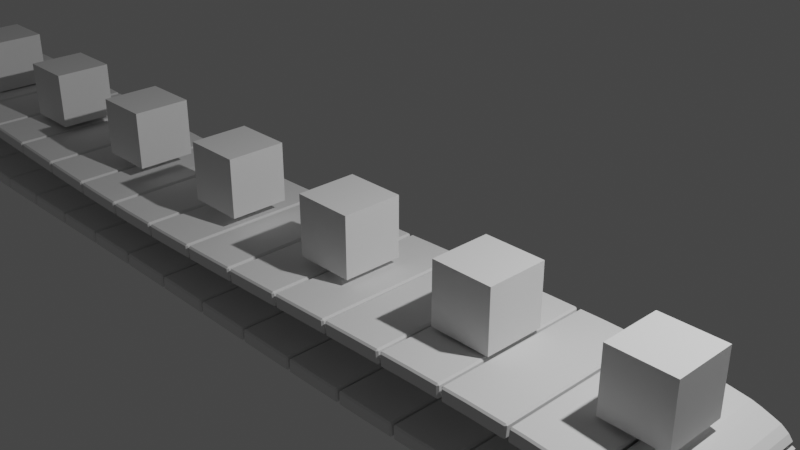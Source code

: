 # Source: ConveyorSandbox.blend  (saved by Blender 3.3.6; exported with 4.5.12 LTS)
import bpy
from mathutils import Matrix  # noqa: F401  (used for matrix-valued properties, if any)

bpy.ops.wm.read_factory_settings(use_empty=True)
scene = bpy.context.scene
scene.name = 'Scene'

# ---- collections
col_collection = bpy.data.collections.new('Collection'); scene.collection.children.link(col_collection)

# ---- world
world_world = bpy.data.worlds.new('World'); scene.world = world_world
world_world.use_nodes = True; world_world.node_tree.nodes.clear()
_N = world_world.node_tree.nodes; _L = world_world.node_tree.links
n0 = _N.new('ShaderNodeOutputWorld'); n0.name = 'World Output'; n0.location = (300, 300)
n1 = _N.new('ShaderNodeBackground'); n1.name = 'Background'; n1.location = (10, 300)
n1.inputs[0].default_value = (0.05088, 0.05088, 0.05088, 1.0)
_L.new(n1.outputs[0], n0.inputs[0])
n0.is_active_output = True
world_world.color = (0.05088, 0.05088, 0.05088)
world_world.use_sun_shadow = False
world_world.sun_shadow_jitter_overblur = 0.0

# ---- cameras
cam_camera = bpy.data.cameras.new('Camera')
cam_camera.clip_end = 100.0
cam_camera.ortho_scale = 7.314

# ---- lights
light_light = bpy.data.lights.new('Light', 'POINT')
light_light.transmission_factor = 0.0
light_light.energy = 1000.0
light_light.shadow_soft_size = 0.1
light_light.shadow_maximum_resolution = 0.006
light_light.use_absolute_resolution = True

# ---- meshes
me_cube_001 = bpy.data.meshes.new('Cube.001')
me_cube_001.from_pydata([(-0.3893, -0.08274, -1.0), (-0.3893, -0.08274, 1.0), (-0.3893, 0.09088, -1.0), (-0.3893, 0.09088, 1.0), (0.3893, -0.08274, -1.0), (0.3893, -0.08274, 1.0), (0.3893, 0.09088, -1.0), (0.3893, 0.09088, 1.0), (-7.073e-10, 0.09088, -1.0), (-7.073e-10, 0.09088, 1.0), (-7.073e-10, -0.08274, -1.0), (-7.073e-10, -0.08274, 1.0), (-0.3893, 0.00407, -1.0), (-0.3893, 0.00407, 1.0), (0.3893, 0.00407, -1.0), (0.3893, 0.00407, 1.0), (-7.073e-10, 0.00407, 1.0), (-7.073e-10, 0.00407, -1.0), (0.09732, 0.09088, 1.0), (0.1946, 0.09088, 1.0), (0.292, 0.09088, 1.0), (0.09732, -0.08274, -1.0), (0.1946, -0.08274, -1.0), (0.292, -0.08274, -1.0), (0.292, 0.09088, -1.0), (0.1946, 0.09088, -1.0), (0.09732, 0.09088, -1.0), (0.292, -0.08274, 1.0), (0.1946, -0.08274, 1.0), (0.09732, -0.08274, 1.0), (0.09732, 0.00407, 1.0), (0.1946, 0.00407, 1.0), (0.292, 0.00407, 1.0), (0.292, 0.00407, -1.0), (0.1946, 0.00407, -1.0), (0.09732, 0.00407, -1.0), (-0.09732, 0.09088, -1.0), (-0.1946, 0.09088, -1.0), (-0.292, 0.09088, -1.0), (-0.09732, -0.08274, 1.0), (-0.1946, -0.08274, 1.0), (-0.292, -0.08274, 1.0), (-0.292, 0.09088, 1.0), (-0.1946, 0.09088, 1.0), (-0.09732, 0.09088, 1.0), (-0.292, -0.08274, -1.0), (-0.1946, -0.08274, -1.0), (-0.09732, -0.08274, -1.0), (-0.09732, 0.00407, -1.0), (-0.1946, 0.00407, -1.0), (-0.292, 0.00407, -1.0), (-0.292, 0.00407, 1.0), (-0.1946, 0.00407, 1.0), (-0.09732, 0.00407, 1.0)], [], [(12, 13, 3, 2), (24, 20, 7, 6), (14, 15, 5, 4), (45, 41, 1, 0), (33, 14, 4, 23), (51, 13, 1, 41), (30, 16, 11, 29), (48, 17, 10, 47), (21, 29, 11, 10), (36, 44, 9, 8), (36, 8, 17, 48), (18, 9, 16, 30), (42, 3, 13, 51), (24, 6, 14, 33), (6, 7, 15, 14), (0, 1, 13, 12), (8, 26, 35, 17), (26, 25, 34, 35), (25, 24, 33, 34), (7, 20, 32, 15), (20, 19, 31, 32), (19, 18, 30, 31), (4, 5, 27, 23), (23, 27, 28, 22), (22, 28, 29, 21), (15, 32, 27, 5), (32, 31, 28, 27), (31, 30, 29, 28), (17, 35, 21, 10), (35, 34, 22, 21), (34, 33, 23, 22), (8, 9, 18, 26), (26, 18, 19, 25), (25, 19, 20, 24), (9, 44, 53, 16), (44, 43, 52, 53), (43, 42, 51, 52), (2, 38, 50, 12), (38, 37, 49, 50), (37, 36, 48, 49), (2, 3, 42, 38), (38, 42, 43, 37), (37, 43, 44, 36), (12, 50, 45, 0), (50, 49, 46, 45), (49, 48, 47, 46), (16, 53, 39, 11), (53, 52, 40, 39), (52, 51, 41, 40), (10, 11, 39, 47), (47, 39, 40, 46), (46, 40, 41, 45)])
_uv = me_cube_001.uv_layers.new(name='UVMap')
_uv.uv.foreach_set('vector', [0.375, 0.125, 0.625, 0.125, 0.625, 0.25, 0.375, 0.25, 0.375, 0.4688, 0.625, 0.4688, 0.625, 0.5, 0.375, 0.5, 0.375, 0.625, 0.625, 0.625, 0.625, 0.75, 0.375, 0.75, 0.375, 0.9688, 0.625, 0.9688, 0.625, 1.0, 0.375, 1.0, 0.3438, 0.625, 0.375, 0.625, 0.375, 0.75, 0.3438, 0.75, 0.8438, 0.625, 0.875, 0.625, 0.875, 0.75, 0.8438, 0.75, 0.7188, 0.625, 0.75, 0.625, 0.75, 0.75, 0.7188, 0.75, 0.2188, 0.625, 0.25, 0.625, 0.25, 0.75, 0.2188, 0.75, 0.375, 0.8438, 0.625, 0.8438, 0.625, 0.875, 0.375, 0.875, 0.375, 0.3438, 0.625, 0.3438, 0.625, 0.375, 0.375, 0.375, 0.2188, 0.5, 0.25, 0.5, 0.25, 0.625, 0.2188, 0.625, 0.7188, 0.5, 0.75, 0.5, 0.75, 0.625, 0.7188, 0.625, 0.8438, 0.5, 0.875, 0.5, 0.875, 0.625, 0.8438, 0.625, 0.3438, 0.5, 0.375, 0.5, 0.375, 0.625, 0.3438, 0.625, 0.375, 0.5, 0.625, 0.5, 0.625, 0.625, 0.375, 0.625, 0.375, 0.0, 0.625, 0.0, 0.625, 0.125, 0.375, 0.125, 0.25, 0.5, 0.2812, 0.5, 0.2812, 0.625, 0.25, 0.625, 0.2812, 0.5, 0.3125, 0.5, 0.3125, 0.625, 0.2812, 0.625, 0.3125, 0.5, 0.3438, 0.5, 0.3438, 0.625, 0.3125, 0.625, 0.625, 0.5, 0.6562, 0.5, 0.6562, 0.625, 0.625, 0.625, 0.6562, 0.5, 0.6875, 0.5, 0.6875, 0.625, 0.6562, 0.625, 0.6875, 0.5, 0.7188, 0.5, 0.7188, 0.625, 0.6875, 0.625, 0.375, 0.75, 0.625, 0.75, 0.625, 0.7812, 0.375, 0.7812, 0.375, 0.7812, 0.625, 0.7812, 0.625, 0.8125, 0.375, 0.8125, 0.375, 0.8125, 0.625, 0.8125, 0.625, 0.8438, 0.375, 0.8438, 0.625, 0.625, 0.6562, 0.625, 0.6562, 0.75, 0.625, 0.75, 0.6562, 0.625, 0.6875, 0.625, 0.6875, 0.75, 0.6562, 0.75, 0.6875, 0.625, 0.7188, 0.625, 0.7188, 0.75, 0.6875, 0.75, 0.25, 0.625, 0.2812, 0.625, 0.2812, 0.75, 0.25, 0.75, 0.2812, 0.625, 0.3125, 0.625, 0.3125, 0.75, 0.2812, 0.75, 0.3125, 0.625, 0.3438, 0.625, 0.3438, 0.75, 0.3125, 0.75, 0.375, 0.375, 0.625, 0.375, 0.625, 0.4062, 0.375, 0.4062, 0.375, 0.4062, 0.625, 0.4062, 0.625, 0.4375, 0.375, 0.4375, 0.375, 0.4375, 0.625, 0.4375, 0.625, 0.4688, 0.375, 0.4688, 0.75, 0.5, 0.7812, 0.5, 0.7812, 0.625, 0.75, 0.625, 0.7812, 0.5, 0.8125, 0.5, 0.8125, 0.625, 0.7812, 0.625, 0.8125, 0.5, 0.8438, 0.5, 0.8438, 0.625, 0.8125, 0.625, 0.125, 0.5, 0.1562, 0.5, 0.1562, 0.625, 0.125, 0.625, 0.1562, 0.5, 0.1875, 0.5, 0.1875, 0.625, 0.1562, 0.625, 0.1875, 0.5, 0.2188, 0.5, 0.2188, 0.625, 0.1875, 0.625, 0.375, 0.25, 0.625, 0.25, 0.625, 0.2812, 0.375, 0.2812, 0.375, 0.2812, 0.625, 0.2812, 0.625, 0.3125, 0.375, 0.3125, 0.375, 0.3125, 0.625, 0.3125, 0.625, 0.3438, 0.375, 0.3438, 0.125, 0.625, 0.1562, 0.625, 0.1562, 0.75, 0.125, 0.75, 0.1562, 0.625, 0.1875, 0.625, 0.1875, 0.75, 0.1562, 0.75, 0.1875, 0.625, 0.2188, 0.625, 0.2188, 0.75, 0.1875, 0.75, 0.75, 0.625, 0.7812, 0.625, 0.7812, 0.75, 0.75, 0.75, 0.7812, 0.625, 0.8125, 0.625, 0.8125, 0.75, 0.7812, 0.75, 0.8125, 0.625, 0.8438, 0.625, 0.8438, 0.75, 0.8125, 0.75, 0.375, 0.875, 0.625, 0.875, 0.625, 0.9062, 0.375, 0.9062, 0.375, 0.9062, 0.625, 0.9062, 0.625, 0.9375, 0.375, 0.9375, 0.375, 0.9375, 0.625, 0.9375, 0.625, 0.9688, 0.375, 0.9688])
me_cube_001.update()
me_cube_003 = bpy.data.meshes.new('Cube.003')
me_cube_003.from_pydata([(-1.0, -1.0, -1.0), (-1.0, -1.0, 1.0), (-1.0, 1.0, -1.0), (-1.0, 1.0, 1.0), (1.0, -1.0, -1.0), (1.0, -1.0, 1.0), (1.0, 1.0, -1.0), (1.0, 1.0, 1.0)], [], [(0, 1, 3, 2), (2, 3, 7, 6), (6, 7, 5, 4), (4, 5, 1, 0), (2, 6, 4, 0), (7, 3, 1, 5)])
_uv = me_cube_003.uv_layers.new(name='UVMap')
_uv.uv.foreach_set('vector', [0.375, 0.0, 0.625, 0.0, 0.625, 0.25, 0.375, 0.25, 0.375, 0.25, 0.625, 0.25, 0.625, 0.5, 0.375, 0.5, 0.375, 0.5, 0.625, 0.5, 0.625, 0.75, 0.375, 0.75, 0.375, 0.75, 0.625, 0.75, 0.625, 1.0, 0.375, 1.0, 0.125, 0.5, 0.375, 0.5, 0.375, 0.75, 0.125, 0.75, 0.625, 0.5, 0.875, 0.5, 0.875, 0.75, 0.625, 0.75])
me_cube_003.update()
me_cube_004 = bpy.data.meshes.new('Cube.004')
me_cube_004.from_pydata([(-1.0, -1.0, -1.0), (-1.0, -1.0, 1.0), (-1.0, 1.0, -1.0), (-1.0, 1.0, 1.0), (1.0, -1.0, -1.0), (1.0, -1.0, 1.0), (1.0, 1.0, -1.0), (1.0, 1.0, 1.0)], [], [(0, 1, 3, 2), (2, 3, 7, 6), (6, 7, 5, 4), (4, 5, 1, 0), (2, 6, 4, 0), (7, 3, 1, 5)])
_uv = me_cube_004.uv_layers.new(name='UVMap')
_uv.uv.foreach_set('vector', [0.375, 0.0, 0.625, 0.0, 0.625, 0.25, 0.375, 0.25, 0.375, 0.25, 0.625, 0.25, 0.625, 0.5, 0.375, 0.5, 0.375, 0.5, 0.625, 0.5, 0.625, 0.75, 0.375, 0.75, 0.375, 0.75, 0.625, 0.75, 0.625, 1.0, 0.375, 1.0, 0.125, 0.5, 0.375, 0.5, 0.375, 0.75, 0.125, 0.75, 0.625, 0.5, 0.875, 0.5, 0.875, 0.75, 0.625, 0.75])
me_cube_004.update()
me_cube_005 = bpy.data.meshes.new('Cube.005')
me_cube_005.from_pydata([(-1.0, -1.0, -1.0), (-1.0, -1.0, 1.0), (-1.0, 1.0, -1.0), (-1.0, 1.0, 1.0), (1.0, -1.0, -1.0), (1.0, -1.0, 1.0), (1.0, 1.0, -1.0), (1.0, 1.0, 1.0)], [], [(0, 1, 3, 2), (2, 3, 7, 6), (6, 7, 5, 4), (4, 5, 1, 0), (2, 6, 4, 0), (7, 3, 1, 5)])
_uv = me_cube_005.uv_layers.new(name='UVMap')
_uv.uv.foreach_set('vector', [0.375, 0.0, 0.625, 0.0, 0.625, 0.25, 0.375, 0.25, 0.375, 0.25, 0.625, 0.25, 0.625, 0.5, 0.375, 0.5, 0.375, 0.5, 0.625, 0.5, 0.625, 0.75, 0.375, 0.75, 0.375, 0.75, 0.625, 0.75, 0.625, 1.0, 0.375, 1.0, 0.125, 0.5, 0.375, 0.5, 0.375, 0.75, 0.125, 0.75, 0.625, 0.5, 0.875, 0.5, 0.875, 0.75, 0.625, 0.75])
me_cube_005.update()
me_cube_006 = bpy.data.meshes.new('Cube.006')
me_cube_006.from_pydata([(-1.0, -1.0, -1.0), (-1.0, -1.0, 1.0), (-1.0, 1.0, -1.0), (-1.0, 1.0, 1.0), (1.0, -1.0, -1.0), (1.0, -1.0, 1.0), (1.0, 1.0, -1.0), (1.0, 1.0, 1.0)], [], [(0, 1, 3, 2), (2, 3, 7, 6), (6, 7, 5, 4), (4, 5, 1, 0), (2, 6, 4, 0), (7, 3, 1, 5)])
_uv = me_cube_006.uv_layers.new(name='UVMap')
_uv.uv.foreach_set('vector', [0.375, 0.0, 0.625, 0.0, 0.625, 0.25, 0.375, 0.25, 0.375, 0.25, 0.625, 0.25, 0.625, 0.5, 0.375, 0.5, 0.375, 0.5, 0.625, 0.5, 0.625, 0.75, 0.375, 0.75, 0.375, 0.75, 0.625, 0.75, 0.625, 1.0, 0.375, 1.0, 0.125, 0.5, 0.375, 0.5, 0.375, 0.75, 0.125, 0.75, 0.625, 0.5, 0.875, 0.5, 0.875, 0.75, 0.625, 0.75])
me_cube_006.update()
me_cube_007 = bpy.data.meshes.new('Cube.007')
me_cube_007.from_pydata([(-1.0, -1.0, -1.0), (-1.0, -1.0, 1.0), (-1.0, 1.0, -1.0), (-1.0, 1.0, 1.0), (1.0, -1.0, -1.0), (1.0, -1.0, 1.0), (1.0, 1.0, -1.0), (1.0, 1.0, 1.0)], [], [(0, 1, 3, 2), (2, 3, 7, 6), (6, 7, 5, 4), (4, 5, 1, 0), (2, 6, 4, 0), (7, 3, 1, 5)])
_uv = me_cube_007.uv_layers.new(name='UVMap')
_uv.uv.foreach_set('vector', [0.375, 0.0, 0.625, 0.0, 0.625, 0.25, 0.375, 0.25, 0.375, 0.25, 0.625, 0.25, 0.625, 0.5, 0.375, 0.5, 0.375, 0.5, 0.625, 0.5, 0.625, 0.75, 0.375, 0.75, 0.375, 0.75, 0.625, 0.75, 0.625, 1.0, 0.375, 1.0, 0.125, 0.5, 0.375, 0.5, 0.375, 0.75, 0.125, 0.75, 0.625, 0.5, 0.875, 0.5, 0.875, 0.75, 0.625, 0.75])
me_cube_007.update()
me_cube_008 = bpy.data.meshes.new('Cube.008')
me_cube_008.from_pydata([(-1.0, -1.0, -1.0), (-1.0, -1.0, 1.0), (-1.0, 1.0, -1.0), (-1.0, 1.0, 1.0), (1.0, -1.0, -1.0), (1.0, -1.0, 1.0), (1.0, 1.0, -1.0), (1.0, 1.0, 1.0)], [], [(0, 1, 3, 2), (2, 3, 7, 6), (6, 7, 5, 4), (4, 5, 1, 0), (2, 6, 4, 0), (7, 3, 1, 5)])
_uv = me_cube_008.uv_layers.new(name='UVMap')
_uv.uv.foreach_set('vector', [0.375, 0.0, 0.625, 0.0, 0.625, 0.25, 0.375, 0.25, 0.375, 0.25, 0.625, 0.25, 0.625, 0.5, 0.375, 0.5, 0.375, 0.5, 0.625, 0.5, 0.625, 0.75, 0.375, 0.75, 0.375, 0.75, 0.625, 0.75, 0.625, 1.0, 0.375, 1.0, 0.125, 0.5, 0.375, 0.5, 0.375, 0.75, 0.125, 0.75, 0.625, 0.5, 0.875, 0.5, 0.875, 0.75, 0.625, 0.75])
me_cube_008.update()
me_cube_009 = bpy.data.meshes.new('Cube.009')
me_cube_009.from_pydata([(-1.0, -1.0, -1.0), (-1.0, -1.0, 1.0), (-1.0, 1.0, -1.0), (-1.0, 1.0, 1.0), (1.0, -1.0, -1.0), (1.0, -1.0, 1.0), (1.0, 1.0, -1.0), (1.0, 1.0, 1.0)], [], [(0, 1, 3, 2), (2, 3, 7, 6), (6, 7, 5, 4), (4, 5, 1, 0), (2, 6, 4, 0), (7, 3, 1, 5)])
_uv = me_cube_009.uv_layers.new(name='UVMap')
_uv.uv.foreach_set('vector', [0.375, 0.0, 0.625, 0.0, 0.625, 0.25, 0.375, 0.25, 0.375, 0.25, 0.625, 0.25, 0.625, 0.5, 0.375, 0.5, 0.375, 0.5, 0.625, 0.5, 0.625, 0.75, 0.375, 0.75, 0.375, 0.75, 0.625, 0.75, 0.625, 1.0, 0.375, 1.0, 0.125, 0.5, 0.375, 0.5, 0.375, 0.75, 0.125, 0.75, 0.625, 0.5, 0.875, 0.5, 0.875, 0.75, 0.625, 0.75])
me_cube_009.update()
me_cube_010 = bpy.data.meshes.new('Cube.010')
me_cube_010.from_pydata([(-1.0, -1.0, -1.0), (-1.0, -1.0, 1.0), (-1.0, 1.0, -1.0), (-1.0, 1.0, 1.0), (1.0, -1.0, -1.0), (1.0, -1.0, 1.0), (1.0, 1.0, -1.0), (1.0, 1.0, 1.0)], [], [(0, 1, 3, 2), (2, 3, 7, 6), (6, 7, 5, 4), (4, 5, 1, 0), (2, 6, 4, 0), (7, 3, 1, 5)])
_uv = me_cube_010.uv_layers.new(name='UVMap')
_uv.uv.foreach_set('vector', [0.375, 0.0, 0.625, 0.0, 0.625, 0.25, 0.375, 0.25, 0.375, 0.25, 0.625, 0.25, 0.625, 0.5, 0.375, 0.5, 0.375, 0.5, 0.625, 0.5, 0.625, 0.75, 0.375, 0.75, 0.375, 0.75, 0.625, 0.75, 0.625, 1.0, 0.375, 1.0, 0.125, 0.5, 0.375, 0.5, 0.375, 0.75, 0.125, 0.75, 0.625, 0.5, 0.875, 0.5, 0.875, 0.75, 0.625, 0.75])
me_cube_010.update()
me_cube_011 = bpy.data.meshes.new('Cube.011')
me_cube_011.from_pydata([(-1.0, -1.0, -1.0), (-1.0, -1.0, 1.0), (-1.0, 1.0, -1.0), (-1.0, 1.0, 1.0), (1.0, -1.0, -1.0), (1.0, -1.0, 1.0), (1.0, 1.0, -1.0), (1.0, 1.0, 1.0)], [], [(0, 1, 3, 2), (2, 3, 7, 6), (6, 7, 5, 4), (4, 5, 1, 0), (2, 6, 4, 0), (7, 3, 1, 5)])
_uv = me_cube_011.uv_layers.new(name='UVMap')
_uv.uv.foreach_set('vector', [0.375, 0.0, 0.625, 0.0, 0.625, 0.25, 0.375, 0.25, 0.375, 0.25, 0.625, 0.25, 0.625, 0.5, 0.375, 0.5, 0.375, 0.5, 0.625, 0.5, 0.625, 0.75, 0.375, 0.75, 0.375, 0.75, 0.625, 0.75, 0.625, 1.0, 0.375, 1.0, 0.125, 0.5, 0.375, 0.5, 0.375, 0.75, 0.125, 0.75, 0.625, 0.5, 0.875, 0.5, 0.875, 0.75, 0.625, 0.75])
me_cube_011.update()
me_cube_012 = bpy.data.meshes.new('Cube.012')
me_cube_012.from_pydata([(-1.0, -1.0, -1.0), (-1.0, -1.0, 1.0), (-1.0, 1.0, -1.0), (-1.0, 1.0, 1.0), (1.0, -1.0, -1.0), (1.0, -1.0, 1.0), (1.0, 1.0, -1.0), (1.0, 1.0, 1.0)], [], [(0, 1, 3, 2), (2, 3, 7, 6), (6, 7, 5, 4), (4, 5, 1, 0), (2, 6, 4, 0), (7, 3, 1, 5)])
_uv = me_cube_012.uv_layers.new(name='UVMap')
_uv.uv.foreach_set('vector', [0.375, 0.0, 0.625, 0.0, 0.625, 0.25, 0.375, 0.25, 0.375, 0.25, 0.625, 0.25, 0.625, 0.5, 0.375, 0.5, 0.375, 0.5, 0.625, 0.5, 0.625, 0.75, 0.375, 0.75, 0.375, 0.75, 0.625, 0.75, 0.625, 1.0, 0.375, 1.0, 0.125, 0.5, 0.375, 0.5, 0.375, 0.75, 0.125, 0.75, 0.625, 0.5, 0.875, 0.5, 0.875, 0.75, 0.625, 0.75])
me_cube_012.update()
me_cube_013 = bpy.data.meshes.new('Cube.013')
me_cube_013.from_pydata([(-1.0, -1.0, -1.0), (-1.0, -1.0, 1.0), (-1.0, 1.0, -1.0), (-1.0, 1.0, 1.0), (1.0, -1.0, -1.0), (1.0, -1.0, 1.0), (1.0, 1.0, -1.0), (1.0, 1.0, 1.0)], [], [(0, 1, 3, 2), (2, 3, 7, 6), (6, 7, 5, 4), (4, 5, 1, 0), (2, 6, 4, 0), (7, 3, 1, 5)])
_uv = me_cube_013.uv_layers.new(name='UVMap')
_uv.uv.foreach_set('vector', [0.375, 0.0, 0.625, 0.0, 0.625, 0.25, 0.375, 0.25, 0.375, 0.25, 0.625, 0.25, 0.625, 0.5, 0.375, 0.5, 0.375, 0.5, 0.625, 0.5, 0.625, 0.75, 0.375, 0.75, 0.375, 0.75, 0.625, 0.75, 0.625, 1.0, 0.375, 1.0, 0.125, 0.5, 0.375, 0.5, 0.375, 0.75, 0.125, 0.75, 0.625, 0.5, 0.875, 0.5, 0.875, 0.75, 0.625, 0.75])
me_cube_013.update()
me_cube_014 = bpy.data.meshes.new('Cube.014')
me_cube_014.from_pydata([(-1.0, -1.0, -1.0), (-1.0, -1.0, 1.0), (-1.0, 1.0, -1.0), (-1.0, 1.0, 1.0), (1.0, -1.0, -1.0), (1.0, -1.0, 1.0), (1.0, 1.0, -1.0), (1.0, 1.0, 1.0)], [], [(0, 1, 3, 2), (2, 3, 7, 6), (6, 7, 5, 4), (4, 5, 1, 0), (2, 6, 4, 0), (7, 3, 1, 5)])
_uv = me_cube_014.uv_layers.new(name='UVMap')
_uv.uv.foreach_set('vector', [0.375, 0.0, 0.625, 0.0, 0.625, 0.25, 0.375, 0.25, 0.375, 0.25, 0.625, 0.25, 0.625, 0.5, 0.375, 0.5, 0.375, 0.5, 0.625, 0.5, 0.625, 0.75, 0.375, 0.75, 0.375, 0.75, 0.625, 0.75, 0.625, 1.0, 0.375, 1.0, 0.125, 0.5, 0.375, 0.5, 0.375, 0.75, 0.125, 0.75, 0.625, 0.5, 0.875, 0.5, 0.875, 0.75, 0.625, 0.75])
me_cube_014.update()

# ---- curves / text
cu_beziercircle = bpy.data.curves.new('BezierCircle', 'CURVE')
cu_beziercircle.dimensions = '3D'
_sp = cu_beziercircle.splines.new('BEZIER'); _sp.bezier_points.add(3)
_sp.bezier_points.foreach_set('co', [-4.469, 0.0, 0.0, 0.0, 0.1656, 2.218e-08, 4.469, 0.0, 0.0, 0.0, -0.4489, -9.794e-09])
_sp.bezier_points.foreach_set('handle_left', [-4.469, -0.6495, 0.0, -1.746, 0.1656, 2.218e-08, 4.469, 0.5832, 0.0, 1.753, -0.4489, -9.794e-09])
_sp.bezier_points.foreach_set('handle_right', [-4.469, 0.6495, 0.0, 1.746, 0.1656, 2.218e-08, 4.469, -0.5832, 0.0, -1.753, -0.4489, -9.794e-09])
for _p, _l, _r in zip(_sp.bezier_points, ['ALIGNED', 'AUTO', 'ALIGNED', 'AUTO'], ['ALIGNED', 'AUTO', 'ALIGNED', 'AUTO']): _p.handle_left_type = _l; _p.handle_right_type = _r
_sp.order_u = 0
_sp.order_v = 0
_sp.use_cyclic_u = True
cu_beziercircle.use_path = True
cu_beziercircle.fill_mode = 'FULL'

# ---- objects
ob_light = bpy.data.objects.new('Light', light_light)
ob_camera = bpy.data.objects.new('Camera', cam_camera)
ob_beziercircle = bpy.data.objects.new('BezierCircle', cu_beziercircle)
ob_cube = bpy.data.objects.new('Cube', me_cube_001)
ob_cube_002 = bpy.data.objects.new('Cube.002', me_cube_003)
ob_cube_001 = bpy.data.objects.new('Cube.001', me_cube_004)
ob_cube_003 = bpy.data.objects.new('Cube.003', me_cube_005)
ob_cube_004 = bpy.data.objects.new('Cube.004', me_cube_006)
ob_cube_005 = bpy.data.objects.new('Cube.005', me_cube_007)
ob_cube_006 = bpy.data.objects.new('Cube.006', me_cube_008)
ob_cube_007 = bpy.data.objects.new('Cube.007', me_cube_009)
ob_cube_008 = bpy.data.objects.new('Cube.008', me_cube_010)
ob_cube_009 = bpy.data.objects.new('Cube.009', me_cube_011)
ob_cube_010 = bpy.data.objects.new('Cube.010', me_cube_012)
ob_cube_011 = bpy.data.objects.new('Cube.011', me_cube_013)
ob_cube_012 = bpy.data.objects.new('Cube.012', me_cube_014)

# ---- transforms, parenting, visibility, modifiers, constraints
ob_light.location = (4.076, 1.005, 5.904)
ob_light.rotation_euler = (0.6503, 0.05522, 1.866)
ob_light.lock_rotations_4d = False
ob_light.empty_display_type = 'ARROWS'
ob_light.color = (0.0, 0.0, 0.0, 0.0)
ob_light.lineart.crease_threshold = 0.0
ob_camera.location = (7.359, -6.926, 6.122)
ob_camera.rotation_euler = (1.109, 0.0, 0.8149)
ob_camera.lock_rotations_4d = False
ob_camera.empty_display_type = 'ARROWS'
ob_camera.color = (0.0, 0.0, 0.0, 0.0)
ob_camera.display_type = 'WIRE'
ob_camera.lineart.crease_threshold = 0.0
ob_beziercircle.location = (-3.768, 0.001702, -0.001702)
ob_beziercircle.rotation_euler = (1.571, -0.0, 0.0)
ob_beziercircle.scale = (1.711, 1.0, 1.0)
ob_cube.location = (0.0, 0.001702, 0.001702)
ob_cube.rotation_euler = (1.571, -0.0, 0.0)
_m = ob_cube.modifiers.new('Bevel', 'BEVEL')
_m.width = 0.02
_m.width_pct = 0.02
_m = ob_cube.modifiers.new('Array', 'ARRAY')
_m.count = 39
_m.relative_offset_displace = (1.039, 0.0, 0.0)
_m = ob_cube.modifiers.new('Curve', 'CURVE')
_m.object = ob_beziercircle
ob_cube_002.location = (1.224, 0.0, 0.8013)
ob_cube_002.scale = (0.3734, 0.3734, 0.3734)
ob_cube_001.location = (-0.7755, 0.0, 0.8013)
ob_cube_001.scale = (0.3734, 0.3734, 0.3734)
ob_cube_003.location = (-2.776, 0.0, 0.8013)
ob_cube_003.scale = (0.3734, 0.3734, 0.3734)
ob_cube_004.location = (-4.776, 0.0, 0.8013)
ob_cube_004.scale = (0.3734, 0.3734, 0.3734)
ob_cube_005.location = (-6.776, 0.0, 0.8013)
ob_cube_005.scale = (0.3734, 0.3734, 0.3734)
ob_cube_006.location = (-8.776, 0.0, 0.8013)
ob_cube_006.scale = (0.3734, 0.3734, 0.3734)
ob_cube_007.location = (3.224, 0.0, 0.8013)
ob_cube_007.scale = (0.3734, 0.3734, 0.3734)
ob_cube_008.location = (-10.78, 0.0, 0.8013)
ob_cube_008.scale = (0.3734, 0.3734, 0.3734)
ob_cube_009.location = (-12.78, 0.0, 0.8013)
ob_cube_009.scale = (0.3734, 0.3734, 0.3734)
ob_cube_010.location = (-14.78, 0.0, 0.8013)
ob_cube_010.scale = (0.3734, 0.3734, 0.3734)
ob_cube_011.location = (-16.78, 0.0, 0.8013)
ob_cube_011.scale = (0.3734, 0.3734, 0.3734)
ob_cube_012.location = (-18.78, 0.0, 0.8013)
ob_cube_012.scale = (0.3734, 0.3734, 0.3734)

# ---- collection membership
col_collection.objects.link(ob_light)
col_collection.objects.link(ob_camera)
col_collection.objects.link(ob_beziercircle)
col_collection.objects.link(ob_cube)
col_collection.objects.link(ob_cube_002)
col_collection.objects.link(ob_cube_001)
col_collection.objects.link(ob_cube_003)
col_collection.objects.link(ob_cube_004)
col_collection.objects.link(ob_cube_005)
col_collection.objects.link(ob_cube_006)
col_collection.objects.link(ob_cube_007)
col_collection.objects.link(ob_cube_008)
col_collection.objects.link(ob_cube_009)
col_collection.objects.link(ob_cube_010)
col_collection.objects.link(ob_cube_011)
col_collection.objects.link(ob_cube_012)

# ---- scene / render settings (as saved in the file)
scene.camera = ob_camera
scene.frame_start = 1; scene.frame_end = 160; scene.frame_set(1)
scene.render.engine = 'BLENDER_EEVEE_NEXT'
scene.cycles.sampling_pattern = 'TABULATED_SOBOL'
scene.cycles.use_light_tree = False
scene.view_settings.view_transform = 'Filmic'
bpy.context.view_layer.update()
